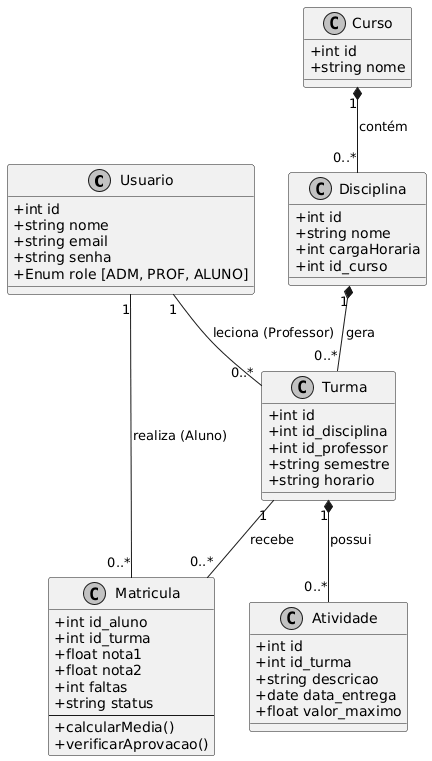

The diagram above was rendered by PlantUML. Its source (embedded in the PNG):
@startuml
skinparam classAttributeIconSize 0
skinparam monochrome true
skinparam shadowing false

class Usuario {
  + int id
  + string nome
  + string email
  + string senha
  + Enum role [ADM, PROF, ALUNO]
}

class Curso {
  + int id
  + string nome
}

class Disciplina {
  + int id
  + string nome
  + int cargaHoraria
  + int id_curso
}

class Turma {
  + int id
  + int id_disciplina
  + int id_professor
  + string semestre
  + string horario
}

class Atividade {
  + int id
  + int id_turma
  + string descricao
  + date data_entrega
  + float valor_maximo
}

class Matricula {
  + int id_aluno
  + int id_turma
  + float nota1
  + float nota2
  + int faltas
  + string status
  --
  + calcularMedia()
  + verificarAprovacao()
}

' Relacionamentos
Curso "1" *-- "0..*" Disciplina : contém
Disciplina "1" *-- "0..*" Turma : gera
Usuario "1" -- "0..*" Turma : leciona (Professor)
Turma "1" *-- "0..*" Atividade : possui
Usuario "1" -- "0..*" Matricula : realiza (Aluno)
Turma "1" -- "0..*" Matricula : recebe
@enduml